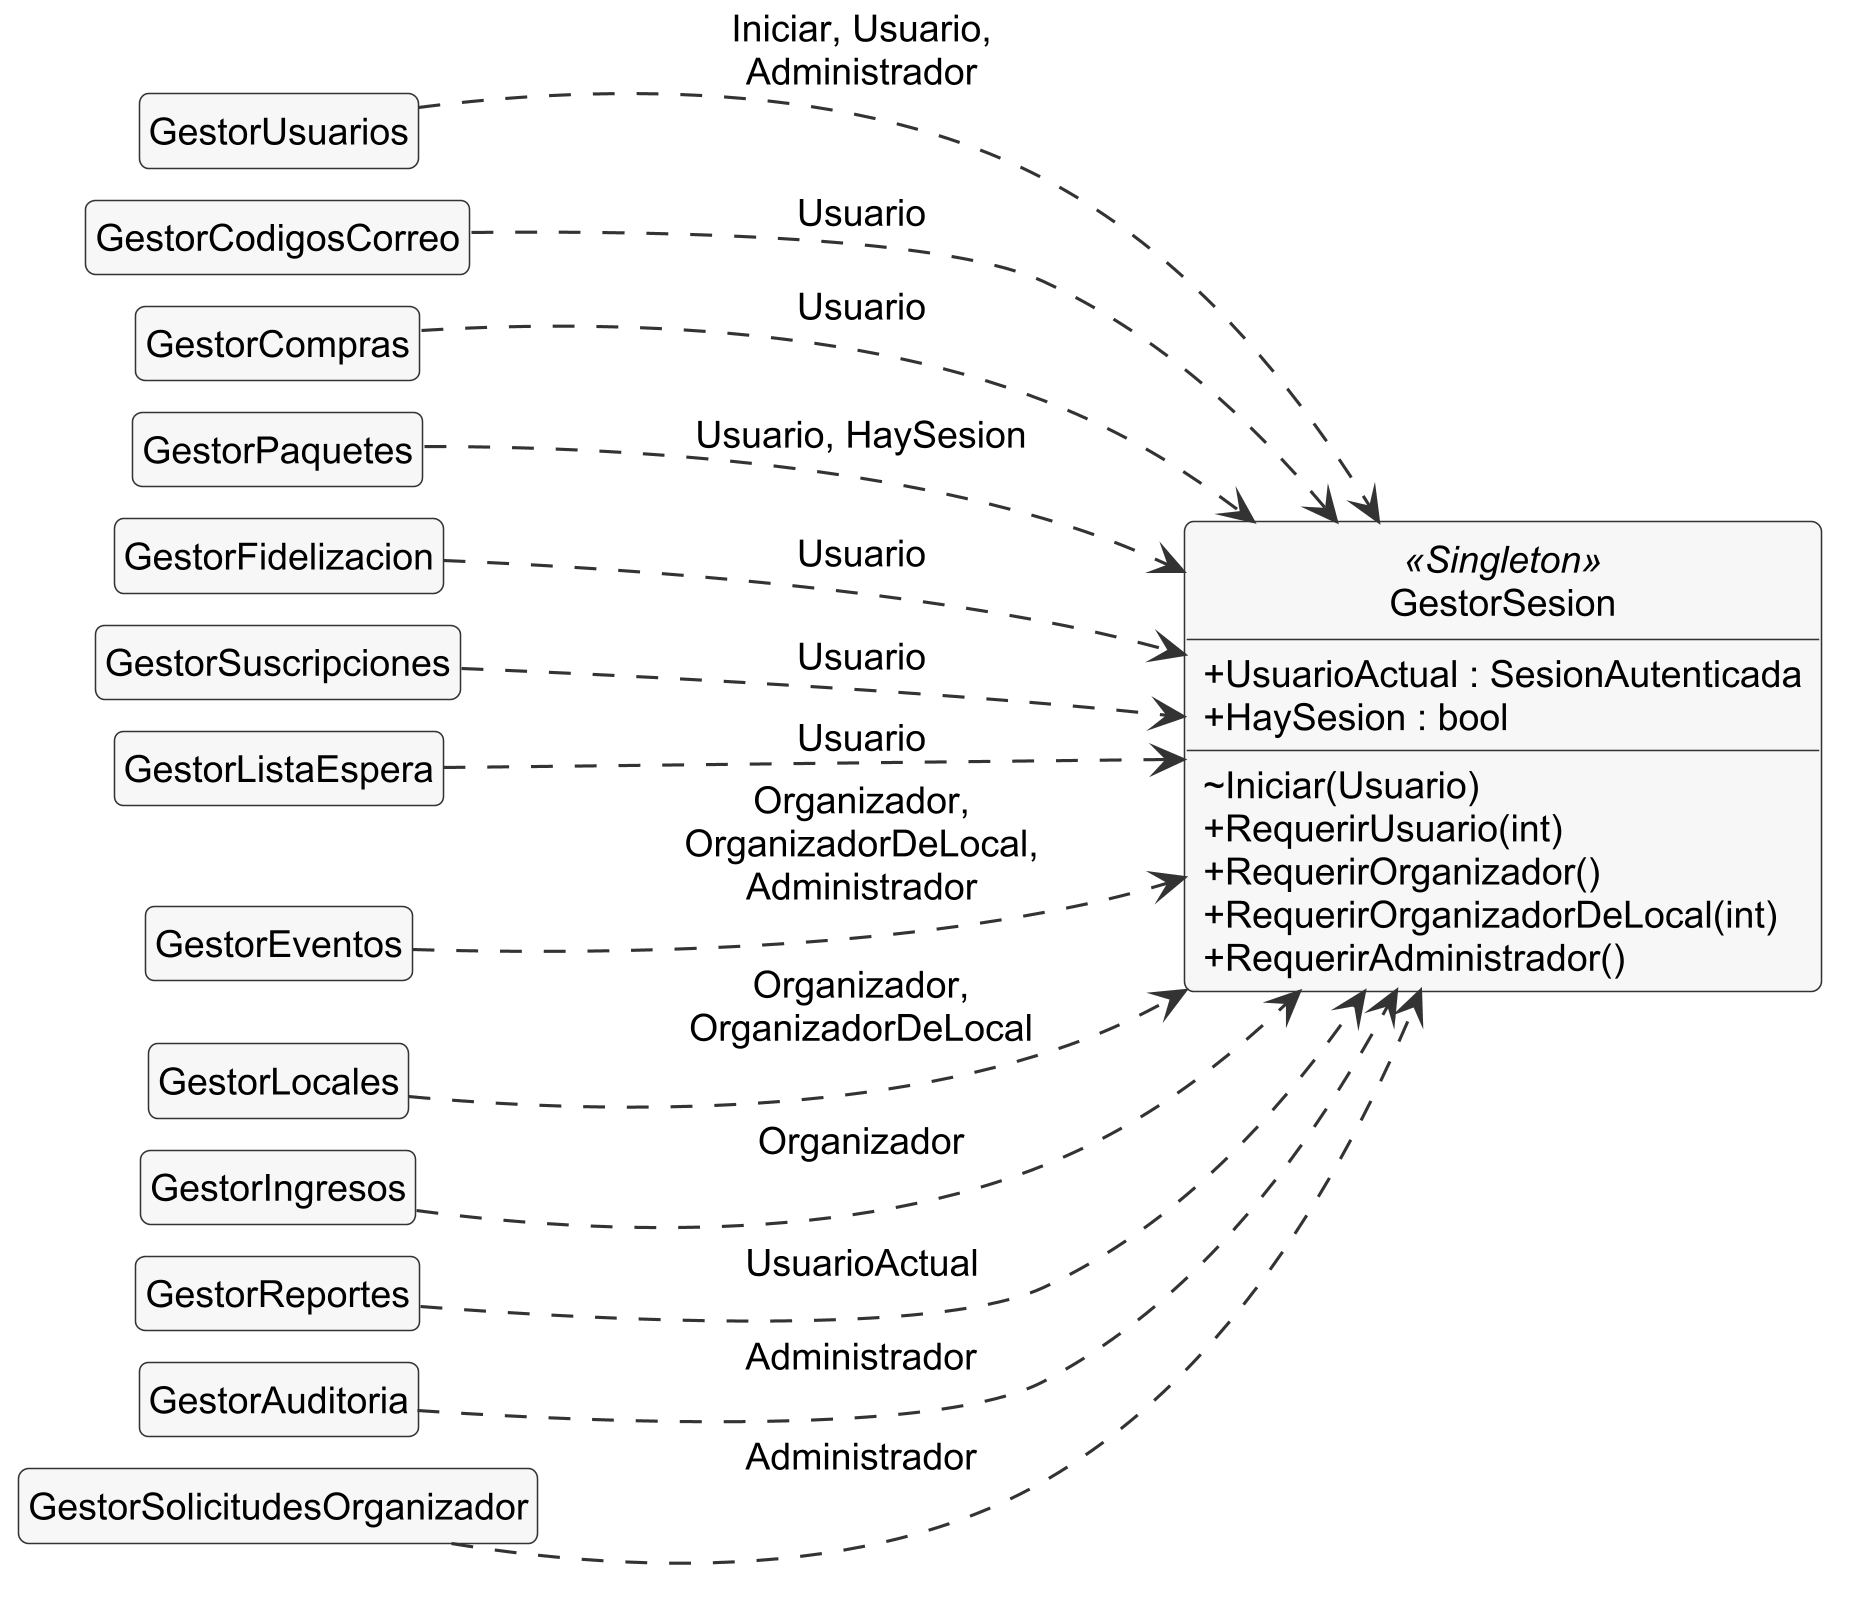

The diagram above was rendered by PlantUML. Its source (embedded in the PNG):
@startuml clases-6-autorizacion
skinparamlocked dpi 300
!include _estilo.iuml
left to right direction
skinparam nodesep 10
skinparam ranksep 90
hide empty members
' Diagrama de clases, vista 6 de 9: verificación de identidad, de perfil y de pertenencia en el
' negocio. Fuente: llamadas a GestorSesion en Repo/*.cs. Cada gestor verifica quién llama antes
' de operar: el titular de los datos (RN-41), el perfil Organizador (RN-48) y sus propios locales
' (RN-49), o el Administrador de la plataforma (RN-34). UsuarioActual se omite en las flechas:
' lo leen casi todos para saber quién opera. Las operaciones de cada gestor están en las vistas
' 4, 5 y 5b. Los rótulos nombran cada verificación sin el prefijo «Requerir»: «Organizador» es
' RequerirOrganizador().

class GestorUsuarios
class GestorCodigosCorreo
class GestorCompras
class GestorPaquetes
class GestorFidelizacion
class GestorSuscripciones
class GestorListaEspera
class GestorEventos
class GestorLocales
class GestorIngresos
class GestorReportes
class GestorAuditoria
class GestorSolicitudesOrganizador
class GestorSesion <<Singleton>> {
  + UsuarioActual : SesionAutenticada
  + HaySesion : bool
  ~ Iniciar(Usuario)
  + RequerirUsuario(int)
  + RequerirOrganizador()
  + RequerirOrganizadorDeLocal(int)
  + RequerirAdministrador()
}

GestorUsuarios ..> GestorSesion : Iniciar, Usuario,\nAdministrador
GestorCodigosCorreo ..> GestorSesion : Usuario
GestorCompras ..> GestorSesion : Usuario
GestorPaquetes ..> GestorSesion : Usuario, HaySesion
GestorFidelizacion ..> GestorSesion : Usuario
GestorSuscripciones ..> GestorSesion : Usuario
GestorListaEspera ..> GestorSesion : Usuario
GestorEventos ..> GestorSesion : Organizador,\nOrganizadorDeLocal,\nAdministrador
GestorLocales ..> GestorSesion : Organizador,\nOrganizadorDeLocal
GestorIngresos ..> GestorSesion : Organizador
GestorReportes ..> GestorSesion : UsuarioActual
GestorAuditoria ..> GestorSesion : Administrador
GestorSolicitudesOrganizador ..> GestorSesion : Administrador
@enduml